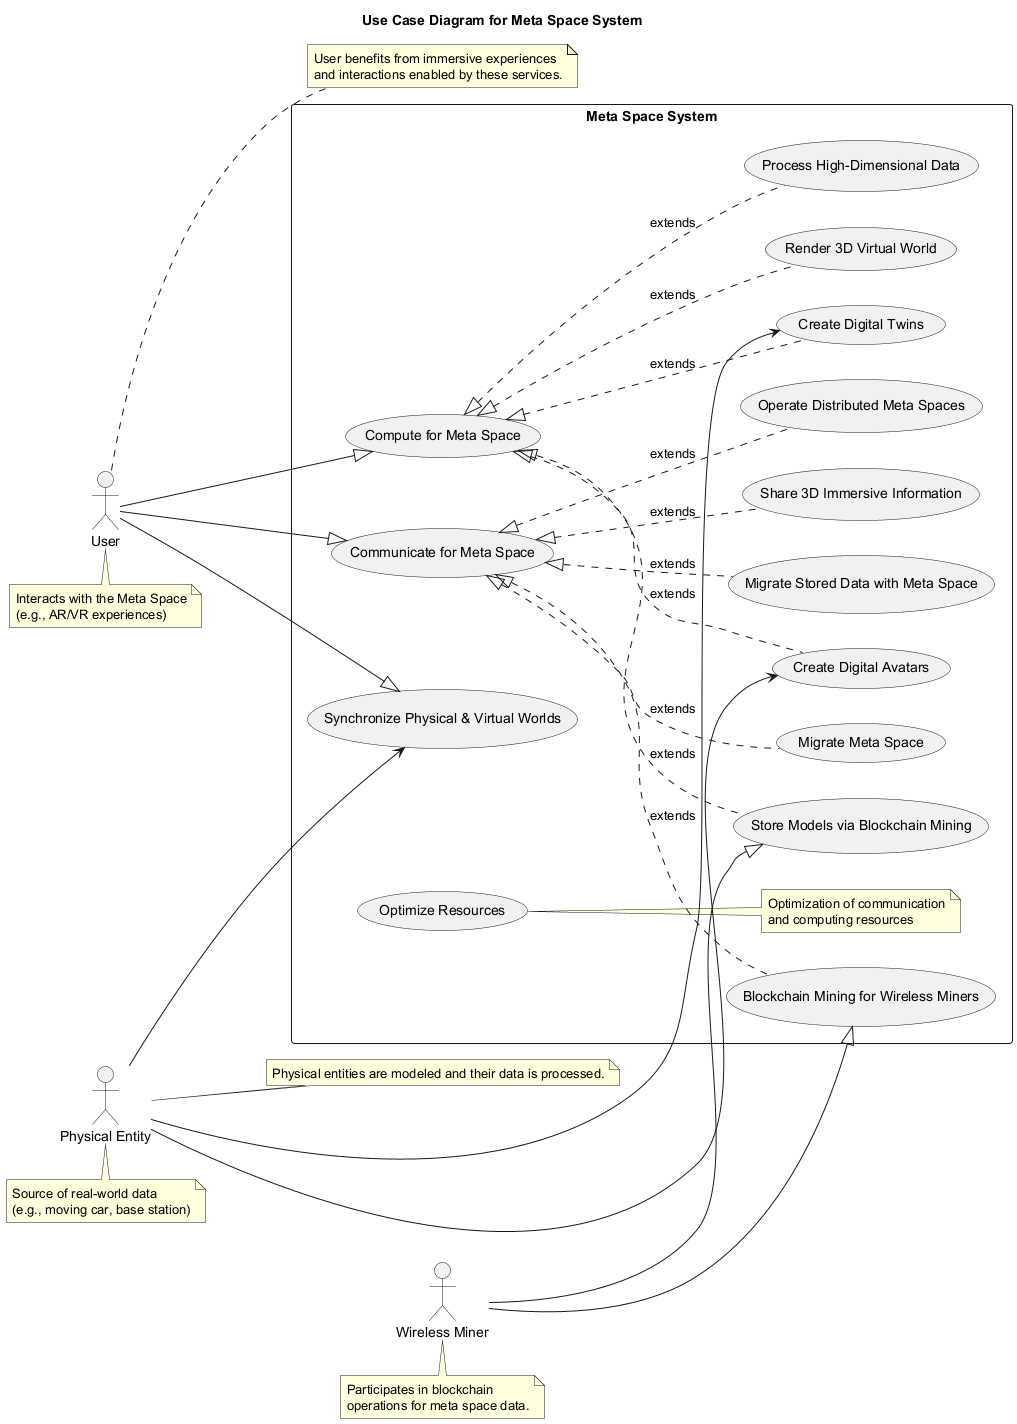

The diagram above was rendered by PlantUML. Its source (embedded in the PNG):
@startuml
title Use Case Diagram for Meta Space System

left to right direction

actor User as "User"
note bottom of User
  Interacts with the Meta Space
  (e.g., AR/VR experiences)
end note

actor PhysicalEntity as "Physical Entity"
note bottom of PhysicalEntity
  Source of real-world data
  (e.g., moving car, base station)
end note

actor WirelessMiner as "Wireless Miner"
note bottom of WirelessMiner
  Participates in blockchain
  operations for meta space data.
end note

rectangle "Meta Space System" {
  usecase UC1 as "Compute for Meta Space"
  usecase UC1_1 as "Process High-Dimensional Data"
  usecase UC1_2 as "Create Digital Twins"
  usecase UC1_3 as "Create Digital Avatars"
  usecase UC1_4 as "Render 3D Virtual World"
  usecase UC1_5 as "Store Models via Blockchain Mining"

  UC1 <|.. UC1_1 : extends
  UC1 <|.. UC1_2 : extends
  UC1 <|.. UC1_3 : extends
  UC1 <|.. UC1_4 : extends
  UC1 <|.. UC1_5 : extends

  usecase UC2 as "Communicate for Meta Space"
  usecase UC2_1 as "Operate Distributed Meta Spaces"
  usecase UC2_2 as "Share 3D Immersive Information"
  usecase UC2_3 as "Migrate Meta Space"
  usecase UC2_4 as "Migrate Stored Data with Meta Space"
  usecase UC2_5 as "Blockchain Mining for Wireless Miners"

  UC2 <|.. UC2_1 : extends
  UC2 <|.. UC2_2 : extends
  UC2 <|.. UC2_3 : extends
  UC2 <|.. UC2_4 : extends
  UC2 <|.. UC2_5 : extends

  usecase UC3 as "Synchronize Physical & Virtual Worlds"
  usecase UC4 as "Optimize Resources"
  note "Optimization of communication\nand computing resources" as N_UC4
  UC4 .. N_UC4
}

User --|> UC1
User --|> UC2
User --|> UC3

PhysicalEntity --> UC1_2
PhysicalEntity --> UC1_3
PhysicalEntity --> UC3

WirelessMiner --|> UC1_5
WirelessMiner --|> UC2_5

note "User benefits from immersive experiences\nand interactions enabled by these services." as N1
User .. N1

note "Physical entities are modeled and their data is processed." as N2
PhysicalEntity .. N2

@enduml